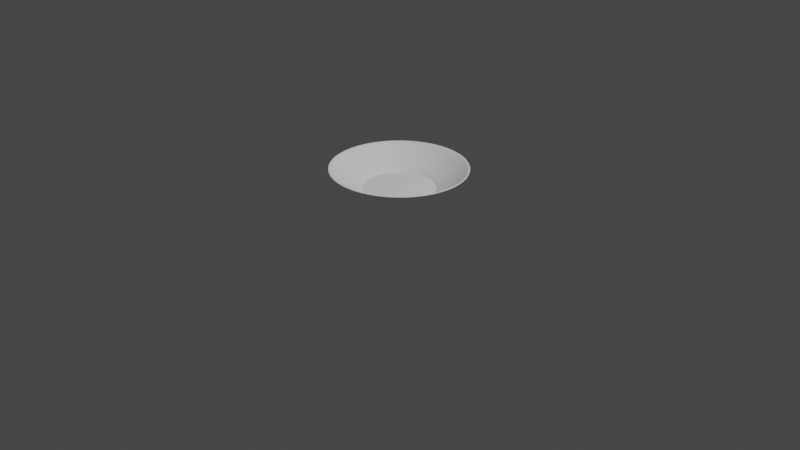 # Source: PlateVisual.blend  (saved by Blender 3.5.10; exported with 4.5.12 LTS)
import bpy
from mathutils import Matrix  # noqa: F401  (used for matrix-valued properties, if any)

bpy.ops.wm.read_factory_settings(use_empty=True)
scene = bpy.context.scene
scene.name = 'Scene'

# ---- collections
col_collection = bpy.data.collections.new('Collection'); scene.collection.children.link(col_collection)

# ---- materials (node trees are filled in below, after node groups)
mat_material_001 = bpy.data.materials.new('Material.001')
mat_material_001.use_transparent_shadow = False

# ---- material node trees
mat_material_001.use_nodes = True; mat_material_001.node_tree.nodes.clear()
_N = mat_material_001.node_tree.nodes; _L = mat_material_001.node_tree.links
n0 = _N.new('ShaderNodeBsdfPrincipled'); n0.name = 'Principled BSDF'; n0.location = (10, 300)
n0.distribution = 'GGX'
n0.subsurface_method = 'RANDOM_WALK_SKIN'
n0.inputs[0].default_value = (0.9734, 1.0, 0.9672, 1.0)
n0.inputs[3].default_value = 1.45
n0.inputs[27].default_value = (0.0, 0.0, 0.0, 1.0)
n0.inputs[28].default_value = 1.0
n1 = _N.new('ShaderNodeOutputMaterial'); n1.name = 'Material Output'; n1.location = (300, 300)
_L.new(n0.outputs[0], n1.inputs[0])
n1.is_active_output = True

# ---- world
world_world = bpy.data.worlds.new('World'); scene.world = world_world
world_world.use_nodes = True; world_world.node_tree.nodes.clear()
_N = world_world.node_tree.nodes; _L = world_world.node_tree.links
n0 = _N.new('ShaderNodeOutputWorld'); n0.name = 'World Output'; n0.location = (300, 300)
n1 = _N.new('ShaderNodeBackground'); n1.name = 'Background'; n1.location = (10, 300)
n1.inputs[0].default_value = (0.05088, 0.05088, 0.05088, 1.0)
_L.new(n1.outputs[0], n0.inputs[0])
n0.is_active_output = True
world_world.color = (0.05088, 0.05088, 0.05088)
world_world.use_sun_shadow = False
world_world.sun_shadow_jitter_overblur = 0.0

# ---- cameras
cam_camera = bpy.data.cameras.new('Camera')
cam_camera.clip_end = 100.0
cam_camera.ortho_scale = 7.314

# ---- lights
light_light = bpy.data.lights.new('Light', 'POINT')
light_light.transmission_factor = 0.0
light_light.energy = 1000.0
light_light.shadow_soft_size = 0.1
light_light.shadow_maximum_resolution = 0.006
light_light.use_absolute_resolution = True

# ---- meshes
me_sphere = bpy.data.meshes.new('Sphere')
me_sphere.from_pydata([(0.1379, 0.6935, -0.7071), (0.1084, 0.5449, -0.8315), (0.07466, 0.3753, -0.9239), (0.2706, 0.6533, -0.7071), (0.2126, 0.5133, -0.8315), (0.1464, 0.3536, -0.9239), (0.3928, 0.5879, -0.7071), (0.3087, 0.4619, -0.8315), (0.2126, 0.3182, -0.9239), (0.5, 0.5, -0.7071), (0.3928, 0.3928, -0.8315), (0.2706, 0.2706, -0.9239), (0.5879, 0.3928, -0.7071), (0.4619, 0.3087, -0.8315), (0.3182, 0.2126, -0.9239), (0.6533, 0.2706, -0.7071), (0.5133, 0.2126, -0.8315), (0.3536, 0.1464, -0.9239), (0.6935, 0.1379, -0.7071), (0.5449, 0.1084, -0.8315), (0.3753, 0.07466, -0.9239), (0.7071, 1.49e-08, -0.7071), (0.5556, -5.215e-08, -0.8315), (0.3827, -2.235e-08, -0.9239), (0.6935, -0.1379, -0.7071), (0.5449, -0.1084, -0.8315), (0.3753, -0.07466, -0.9239), (0.6533, -0.2706, -0.7071), (0.5133, -0.2126, -0.8315), (0.3536, -0.1464, -0.9239), (0.5879, -0.3928, -0.7071), (0.4619, -0.3087, -0.8315), (0.3182, -0.2126, -0.9239), (0.5, -0.5, -0.7071), (0.3928, -0.3928, -0.8315), (0.2706, -0.2706, -0.9239), (0.3928, -0.5879, -0.7071), (0.3087, -0.4619, -0.8315), (0.2126, -0.3182, -0.9239), (0.2706, -0.6533, -0.7071), (0.2126, -0.5133, -0.8315), (0.1464, -0.3536, -0.9239), (0.1379, -0.6935, -0.7071), (0.1084, -0.5449, -0.8315), (0.07466, -0.3753, -0.9239), (-1.49e-08, -0.7071, -0.7071), (-9.686e-08, -0.5556, -0.8315), (-5.215e-08, -0.3827, -0.9239), (-0.1379, -0.6935, -0.7071), (-0.1084, -0.5449, -0.8315), (-0.07466, -0.3753, -0.9239), (-0.2706, -0.6533, -0.7071), (-0.2126, -0.5133, -0.8315), (-0.1464, -0.3536, -0.9239), (-0.3928, -0.5879, -0.7071), (-0.3087, -0.4619, -0.8315), (-0.2126, -0.3182, -0.9239), (-0.5, -0.5, -0.7071), (-0.3928, -0.3928, -0.8315), (-0.2706, -0.2706, -0.9239), (-0.5879, -0.3928, -0.7071), (-0.4619, -0.3087, -0.8315), (-0.3182, -0.2126, -0.9239), (-0.6533, -0.2706, -0.7071), (-0.5133, -0.2126, -0.8315), (-0.3536, -0.1464, -0.9239), (-0.6935, -0.1379, -0.7071), (-0.5449, -0.1084, -0.8315), (-0.3753, -0.07466, -0.9239), (-0.7071, 2.98e-08, -0.7071), (-0.5556, 1.49e-07, -0.8315), (-0.3827, 5.215e-08, -0.9239), (-0.6935, 0.1379, -0.7071), (-0.5449, 0.1084, -0.8315), (-0.3753, 0.07466, -0.9239), (-0.6533, 0.2706, -0.7071), (-0.5133, 0.2126, -0.8315), (-0.3536, 0.1464, -0.9239), (-0.5879, 0.3928, -0.7071), (-0.4619, 0.3087, -0.8315), (-0.3182, 0.2126, -0.9239), (-0.5, 0.5, -0.7071), (-0.3928, 0.3928, -0.8315), (-0.2706, 0.2706, -0.9239), (-0.3928, 0.5879, -0.7071), (-0.3087, 0.4619, -0.8315), (-0.2126, 0.3182, -0.9239), (-0.2706, 0.6533, -0.7071), (-0.2126, 0.5133, -0.8315), (-0.1464, 0.3536, -0.9239), (-0.1379, 0.6935, -0.7071), (-0.1084, 0.5449, -0.8315), (-0.07466, 0.3753, -0.9239), (8.941e-08, 0.7071, -0.7071), (2.161e-07, 0.5556, -0.8315), (6.706e-08, 0.3827, -0.9239), (0.1379, 0.6935, -0.7071), (0.01075, 0.05406, -0.9239), (0.2706, 0.6533, -0.7071), (0.02109, 0.05092, -0.9239), (0.3928, 0.5879, -0.7071), (0.03062, 0.04583, -0.9239), (0.5, 0.5, -0.7071), (0.03898, 0.03898, -0.9239), (0.5879, 0.3928, -0.7071), (0.04583, 0.03062, -0.9239), (0.6533, 0.2706, -0.7071), (0.05092, 0.02109, -0.9239), (0.6935, 0.1379, -0.7071), (0.05406, 0.01075, -0.9239), (0.7071, 1.49e-08, -0.7071), (0.05512, -2.235e-08, -0.9239), (0.6935, -0.1379, -0.7071), (0.05406, -0.01075, -0.9239), (0.6533, -0.2706, -0.7071), (0.05092, -0.02109, -0.9239), (0.5879, -0.3928, -0.7071), (0.04583, -0.03062, -0.9239), (0.5, -0.5, -0.7071), (0.03898, -0.03898, -0.9239), (0.3928, -0.5879, -0.7071), (0.03062, -0.04583, -0.9239), (0.2706, -0.6533, -0.7071), (0.02109, -0.05092, -0.9239), (0.1379, -0.6935, -0.7071), (0.01075, -0.05406, -0.9239), (-1.49e-08, -0.7071, -0.7071), (-5.215e-08, -0.05512, -0.9239), (-0.1379, -0.6935, -0.7071), (-0.01075, -0.05406, -0.9239), (-0.2706, -0.6533, -0.7071), (-0.02109, -0.05092, -0.9239), (-0.3928, -0.5879, -0.7071), (-0.03062, -0.04583, -0.9239), (-0.5, -0.5, -0.7071), (-0.03898, -0.03898, -0.9239), (-0.5879, -0.3928, -0.7071), (-0.04583, -0.03062, -0.9239), (-0.6533, -0.2706, -0.7071), (-0.05092, -0.02109, -0.9239), (-0.6935, -0.1379, -0.7071), (-0.05406, -0.01075, -0.9239), (-0.7071, 2.98e-08, -0.7071), (-0.05512, -1.406e-08, -0.9239), (-0.6935, 0.1379, -0.7071), (-0.05406, 0.01075, -0.9239), (-0.6533, 0.2706, -0.7071), (-0.05092, 0.02109, -0.9239), (-0.5879, 0.3928, -0.7071), (-0.04583, 0.03062, -0.9239), (-0.5, 0.5, -0.7071), (-0.03898, 0.03898, -0.9239), (-0.3928, 0.5879, -0.7071), (-0.03062, 0.04583, -0.9239), (-0.2706, 0.6533, -0.7071), (-0.02109, 0.05092, -0.9239), (-0.1379, 0.6935, -0.7071), (-0.01075, 0.05406, -0.9239), (5.171e-07, 0.05512, -0.9239), (8.941e-08, 0.7071, -0.7071), (0.1464, 0.3536, -0.9239), (0.07466, 0.3753, -0.9239), (0.2126, 0.3182, -0.9239), (0.2706, 0.2706, -0.9239), (0.3182, 0.2126, -0.9239), (0.3536, 0.1464, -0.9239), (0.3753, 0.07466, -0.9239), (0.3827, -2.235e-08, -0.9239), (0.3753, -0.07466, -0.9239), (0.3536, -0.1464, -0.9239), (0.3182, -0.2126, -0.9239), (0.2706, -0.2706, -0.9239), (0.2126, -0.3182, -0.9239), (0.1464, -0.3536, -0.9239), (0.07466, -0.3753, -0.9239), (-5.215e-08, -0.3827, -0.9239), (-0.07466, -0.3753, -0.9239), (-0.1464, -0.3536, -0.9239), (-0.2126, -0.3182, -0.9239), (-0.2706, -0.2706, -0.9239), (-0.3182, -0.2126, -0.9239), (-0.3536, -0.1464, -0.9239), (-0.3753, -0.07466, -0.9239), (-0.3827, 5.215e-08, -0.9239), (-0.3753, 0.07466, -0.9239), (-0.3536, 0.1464, -0.9239), (-0.3182, 0.2126, -0.9239), (-0.2706, 0.2706, -0.9239), (-0.2126, 0.3182, -0.9239), (-0.1464, 0.3536, -0.9239), (-0.07466, 0.3753, -0.9239), (6.706e-08, 0.3827, -0.9239), (0.1371, 0.6894, -0.7105), (0.269, 0.6494, -0.7105), (0.3905, 0.5845, -0.7105), (0.4971, 0.4971, -0.7105), (0.5845, 0.3905, -0.7105), (0.6494, 0.269, -0.7105), (0.6894, 0.1371, -0.7105), (0.7029, 1.306e-08, -0.7105), (0.6894, -0.1371, -0.7105), (0.6494, -0.269, -0.7105), (0.5845, -0.3905, -0.7105), (0.4971, -0.4971, -0.7105), (0.3905, -0.5845, -0.7105), (0.269, -0.6494, -0.7105), (0.1371, -0.6894, -0.7105), (-1.716e-08, -0.7029, -0.7105), (-0.1371, -0.6894, -0.7105), (-0.269, -0.6494, -0.7105), (-0.3905, -0.5845, -0.7105), (-0.4971, -0.4971, -0.7105), (-0.5845, -0.3905, -0.7105), (-0.6494, -0.269, -0.7105), (-0.6894, -0.1371, -0.7105), (-0.7029, 3.308e-08, -0.7105), (-0.6894, 0.1371, -0.7105), (-0.6494, 0.269, -0.7105), (-0.5845, 0.3905, -0.7105), (-0.4971, 0.4971, -0.7105), (-0.3905, 0.5845, -0.7105), (-0.269, 0.6494, -0.7105), (-0.1371, 0.6894, -0.7105), (9.289e-08, 0.7029, -0.7105), (0.07513, 0.3777, -0.9226), (0.1474, 0.3558, -0.9226), (0.214, 0.3202, -0.9226), (0.2723, 0.2723, -0.9226), (0.3202, 0.214, -0.9226), (0.3558, 0.1474, -0.9226), (0.3777, 0.07513, -0.9226), (0.3851, -2.277e-08, -0.9226), (0.3777, -0.07513, -0.9226), (0.3558, -0.1474, -0.9226), (0.3202, -0.214, -0.9226), (0.2723, -0.2723, -0.9226), (0.214, -0.3202, -0.9226), (0.1474, -0.3558, -0.9226), (0.07513, -0.3777, -0.9226), (-5.278e-08, -0.3851, -0.9226), (-0.07513, -0.3777, -0.9226), (-0.1474, -0.3558, -0.9226), (-0.214, -0.3202, -0.9226), (-0.2723, -0.2723, -0.9226), (-0.3202, -0.214, -0.9226), (-0.3558, -0.1474, -0.9226), (-0.3777, -0.07513, -0.9226), (-0.3851, 5.351e-08, -0.9226), (-0.3777, 0.07513, -0.9226), (-0.3558, 0.1474, -0.9226), (-0.3202, 0.214, -0.9226), (-0.2723, 0.2723, -0.9226), (-0.214, 0.3202, -0.9226), (-0.1474, 0.3558, -0.9226), (-0.07513, 0.3777, -0.9226), (6.914e-08, 0.3851, -0.9226)], [], [(223, 93, 0, 192), (255, 94, 1, 224), (192, 0, 3, 193), (224, 1, 4, 225), (193, 3, 6, 194), (225, 4, 7, 226), (194, 6, 9, 195), (226, 7, 10, 227), (195, 9, 12, 196), (227, 10, 13, 228), (196, 12, 15, 197), (228, 13, 16, 229), (197, 15, 18, 198), (229, 16, 19, 230), (198, 18, 21, 199), (230, 19, 22, 231), (199, 21, 24, 200), (231, 22, 25, 232), (232, 25, 28, 233), (200, 24, 27, 201), (201, 27, 30, 202), (233, 28, 31, 234), (234, 31, 34, 235), (202, 30, 33, 203), (203, 33, 36, 204), (235, 34, 37, 236), (204, 36, 39, 205), (236, 37, 40, 237), (205, 39, 42, 206), (237, 40, 43, 238), (206, 42, 45, 207), (238, 43, 46, 239), (207, 45, 48, 208), (239, 46, 49, 240), (208, 48, 51, 209), (240, 49, 52, 241), (209, 51, 54, 210), (241, 52, 55, 242), (210, 54, 57, 211), (242, 55, 58, 243), (211, 57, 60, 212), (243, 58, 61, 244), (212, 60, 63, 213), (244, 61, 64, 245), (245, 64, 67, 246), (213, 63, 66, 214), (214, 66, 69, 215), (246, 67, 70, 247), (215, 69, 72, 216), (247, 70, 73, 248), (216, 72, 75, 217), (248, 73, 76, 249), (217, 75, 78, 218), (249, 76, 79, 250), (218, 78, 81, 219), (250, 79, 82, 251), (56, 59, 179, 178), (8, 11, 163, 162), (63, 60, 136, 138), (27, 24, 112, 114), (29, 32, 170, 169), (36, 33, 118, 120), (38, 41, 173, 172), (84, 81, 150, 152), (65, 68, 182, 181), (2, 5, 160, 161), (57, 54, 132, 134), (86, 89, 189, 188), (59, 62, 180, 179), (50, 53, 177, 176), (30, 27, 114, 116), (9, 6, 100, 102), (23, 26, 168, 167), (78, 75, 146, 148), (3, 0, 96, 98), (219, 81, 84, 220), (5, 8, 162, 160), (251, 82, 85, 252), (60, 57, 134, 136), (80, 83, 187, 186), (32, 35, 171, 170), (51, 48, 128, 130), (220, 84, 87, 221), (44, 47, 175, 174), (252, 85, 88, 253), (87, 84, 152, 154), (24, 21, 110, 112), (53, 56, 178, 177), (17, 20, 166, 165), (92, 95, 191, 190), (72, 69, 142, 144), (54, 51, 130, 132), (26, 29, 169, 168), (74, 77, 185, 184), (93, 90, 156, 159), (81, 78, 148, 150), (45, 42, 124, 126), (18, 15, 106, 108), (47, 50, 176, 175), (95, 2, 161, 191), (20, 23, 167, 166), (11, 14, 164, 163), (66, 63, 138, 140), (75, 72, 144, 146), (77, 80, 186, 185), (221, 87, 90, 222), (0, 93, 159, 96), (253, 88, 91, 254), (68, 71, 183, 182), (39, 36, 120, 122), (21, 18, 108, 110), (41, 44, 174, 173), (222, 90, 93, 223), (89, 92, 190, 189), (254, 91, 94, 255), (12, 9, 102, 104), (14, 17, 165, 164), (71, 74, 184, 183), (48, 45, 126, 128), (69, 66, 140, 142), (33, 30, 116, 118), (62, 65, 181, 180), (15, 12, 104, 106), (6, 3, 98, 100), (35, 38, 172, 171), (90, 87, 154, 156), (42, 39, 122, 124), (83, 86, 188, 187), (99, 101, 103, 105, 107, 109, 111, 113, 115, 117, 119, 121, 123, 125, 127, 129, 131, 133, 135, 137, 139, 141, 143, 145, 147, 149, 151, 153, 155, 157, 158, 97), (99, 97, 161, 160), (101, 99, 160, 162), (103, 101, 162, 163), (105, 103, 163, 164), (107, 105, 164, 165), (109, 107, 165, 166), (111, 109, 166, 167), (113, 111, 167, 168), (115, 113, 168, 169), (117, 115, 169, 170), (119, 117, 170, 171), (121, 119, 171, 172), (123, 121, 172, 173), (125, 123, 173, 174), (127, 125, 174, 175), (129, 127, 175, 176), (131, 129, 176, 177), (133, 131, 177, 178), (135, 133, 178, 179), (137, 135, 179, 180), (139, 137, 180, 181), (141, 139, 181, 182), (143, 141, 182, 183), (145, 143, 183, 184), (147, 145, 184, 185), (149, 147, 185, 186), (151, 149, 186, 187), (153, 151, 187, 188), (155, 153, 188, 189), (157, 155, 189, 190), (158, 157, 190, 191), (97, 158, 191, 161), (91, 222, 223, 94), (88, 221, 222, 91), (85, 220, 221, 88), (82, 219, 220, 85), (79, 218, 219, 82), (76, 217, 218, 79), (73, 216, 217, 76), (70, 215, 216, 73), (67, 214, 215, 70), (64, 213, 214, 67), (61, 212, 213, 64), (58, 211, 212, 61), (55, 210, 211, 58), (52, 209, 210, 55), (49, 208, 209, 52), (46, 207, 208, 49), (43, 206, 207, 46), (40, 205, 206, 43), (37, 204, 205, 40), (34, 203, 204, 37), (31, 202, 203, 34), (28, 201, 202, 31), (25, 200, 201, 28), (22, 199, 200, 25), (19, 198, 199, 22), (16, 197, 198, 19), (13, 196, 197, 16), (10, 195, 196, 13), (7, 194, 195, 10), (4, 193, 194, 7), (1, 192, 193, 4), (94, 223, 192, 1), (92, 254, 255, 95), (89, 253, 254, 92), (86, 252, 253, 89), (83, 251, 252, 86), (80, 250, 251, 83), (77, 249, 250, 80), (74, 248, 249, 77), (71, 247, 248, 74), (68, 246, 247, 71), (65, 245, 246, 68), (62, 244, 245, 65), (59, 243, 244, 62), (56, 242, 243, 59), (53, 241, 242, 56), (50, 240, 241, 53), (47, 239, 240, 50), (44, 238, 239, 47), (41, 237, 238, 44), (38, 236, 237, 41), (35, 235, 236, 38), (32, 234, 235, 35), (29, 233, 234, 32), (26, 232, 233, 29), (23, 231, 232, 26), (20, 230, 231, 23), (17, 229, 230, 20), (14, 228, 229, 17), (11, 227, 228, 14), (8, 226, 227, 11), (5, 225, 226, 8), (2, 224, 225, 5), (95, 255, 224, 2)])
_uv = me_sphere.uv_layers.new(name='UVMap')
_uv.uv.foreach_set('vector', [0.75, 0.2483, 0.75, 0.25, 0.7188, 0.25, 0.7188, 0.2483, 0.75, 0.1259, 0.75, 0.1875, 0.7188, 0.1875, 0.7188, 0.1259, 0.7188, 0.2483, 0.7188, 0.25, 0.6875, 0.25, 0.6875, 0.2483, 0.7188, 0.1259, 0.7188, 0.1875, 0.6875, 0.1875, 0.6875, 0.1259, 0.6875, 0.2483, 0.6875, 0.25, 0.6562, 0.25, 0.6562, 0.2483, 0.6875, 0.1259, 0.6875, 0.1875, 0.6562, 0.1875, 0.6563, 0.1259, 0.6562, 0.2483, 0.6562, 0.25, 0.625, 0.25, 0.625, 0.2483, 0.6563, 0.1259, 0.6562, 0.1875, 0.625, 0.1875, 0.625, 0.1259, 0.625, 0.2483, 0.625, 0.25, 0.5938, 0.25, 0.5938, 0.2483, 0.625, 0.1259, 0.625, 0.1875, 0.5938, 0.1875, 0.5938, 0.1259, 0.5938, 0.2483, 0.5938, 0.25, 0.5625, 0.25, 0.5625, 0.2483, 0.5938, 0.1259, 0.5938, 0.1875, 0.5625, 0.1875, 0.5625, 0.1259, 0.5625, 0.2483, 0.5625, 0.25, 0.5312, 0.25, 0.5312, 0.2483, 0.5625, 0.1259, 0.5625, 0.1875, 0.5312, 0.1875, 0.5312, 0.1259, 0.5312, 0.2483, 0.5312, 0.25, 0.5, 0.25, 0.5, 0.2483, 0.5312, 0.1259, 0.5312, 0.1875, 0.5, 0.1875, 0.5, 0.1259, 0.5, 0.2483, 0.5, 0.25, 0.4688, 0.25, 0.4688, 0.2483, 0.5, 0.1259, 0.5, 0.1875, 0.4688, 0.1875, 0.4688, 0.1259, 0.4688, 0.1259, 0.4688, 0.1875, 0.4375, 0.1875, 0.4375, 0.1259, 0.4688, 0.2483, 0.4688, 0.25, 0.4375, 0.25, 0.4375, 0.2483, 0.4375, 0.2483, 0.4375, 0.25, 0.4062, 0.25, 0.4062, 0.2483, 0.4375, 0.1259, 0.4375, 0.1875, 0.4062, 0.1875, 0.4062, 0.1259, 0.4062, 0.1259, 0.4062, 0.1875, 0.375, 0.1875, 0.375, 0.1259, 0.4062, 0.2483, 0.4062, 0.25, 0.375, 0.25, 0.375, 0.2483, 0.375, 0.2483, 0.375, 0.25, 0.3438, 0.25, 0.3437, 0.2483, 0.375, 0.1259, 0.375, 0.1875, 0.3438, 0.1875, 0.3438, 0.1259, 0.3437, 0.2483, 0.3438, 0.25, 0.3125, 0.25, 0.3125, 0.2483, 0.3438, 0.1259, 0.3438, 0.1875, 0.3125, 0.1875, 0.3125, 0.1259, 0.3125, 0.2483, 0.3125, 0.25, 0.2812, 0.25, 0.2813, 0.2483, 0.3125, 0.1259, 0.3125, 0.1875, 0.2812, 0.1875, 0.2812, 0.1259, 0.2813, 0.2483, 0.2812, 0.25, 0.25, 0.25, 0.25, 0.2483, 0.2812, 0.1259, 0.2812, 0.1875, 0.25, 0.1875, 0.25, 0.1259, 0.25, 0.2483, 0.25, 0.25, 0.2188, 0.25, 0.2188, 0.2483, 0.25, 0.1259, 0.25, 0.1875, 0.2188, 0.1875, 0.2188, 0.1259, 0.2188, 0.2483, 0.2188, 0.25, 0.1875, 0.25, 0.1875, 0.2483, 0.2188, 0.1259, 0.2188, 0.1875, 0.1875, 0.1875, 0.1875, 0.1259, 0.1875, 0.2483, 0.1875, 0.25, 0.1562, 0.25, 0.1562, 0.2483, 0.1875, 0.1259, 0.1875, 0.1875, 0.1562, 0.1875, 0.1562, 0.1259, 0.1562, 0.2483, 0.1562, 0.25, 0.125, 0.25, 0.125, 0.2483, 0.1562, 0.1259, 0.1562, 0.1875, 0.125, 0.1875, 0.125, 0.1259, 0.125, 0.2483, 0.125, 0.25, 0.09375, 0.25, 0.09375, 0.2483, 0.125, 0.1259, 0.125, 0.1875, 0.09375, 0.1875, 0.09375, 0.1259, 0.09375, 0.2483, 0.09375, 0.25, 0.0625, 0.25, 0.0625, 0.2483, 0.09375, 0.1259, 0.09375, 0.1875, 0.0625, 0.1875, 0.0625, 0.1259, 0.0625, 0.1259, 0.0625, 0.1875, 0.03125, 0.1875, 0.03125, 0.1259, 0.0625, 0.2483, 0.0625, 0.25, 0.03125, 0.25, 0.03125, 0.2483, 0.03125, 0.2483, 0.03125, 0.25, 0.0, 0.25, 0.0, 0.2483, 0.03125, 0.1259, 0.03125, 0.1875, 0.0, 0.1875, 0.0, 0.1259, 1.0, 0.2483, 1.0, 0.25, 0.9688, 0.25, 0.9688, 0.2483, 1.0, 0.1259, 1.0, 0.1875, 0.9687, 0.1875, 0.9687, 0.1259, 0.9688, 0.2483, 0.9688, 0.25, 0.9375, 0.25, 0.9375, 0.2483, 0.9687, 0.1259, 0.9687, 0.1875, 0.9375, 0.1875, 0.9375, 0.1259, 0.9375, 0.2483, 0.9375, 0.25, 0.9062, 0.25, 0.9062, 0.2483, 0.9375, 0.1259, 0.9375, 0.1875, 0.9062, 0.1875, 0.9062, 0.1259, 0.9062, 0.2483, 0.9062, 0.25, 0.875, 0.25, 0.875, 0.2483, 0.9062, 0.1259, 0.9062, 0.1875, 0.875, 0.1875, 0.875, 0.1259, 0.1562, 0.125, 0.125, 0.125, 0.125, 0.125, 0.1562, 0.125, 0.6562, 0.125, 0.625, 0.125, 0.625, 0.125, 0.6562, 0.125, 0.0625, 0.25, 0.09375, 0.25, 0.09375, 0.25, 0.0625, 0.25, 0.4375, 0.25, 0.4688, 0.25, 0.4688, 0.25, 0.4375, 0.25, 0.4375, 0.125, 0.4062, 0.125, 0.4062, 0.125, 0.4375, 0.125, 0.3438, 0.25, 0.375, 0.25, 0.375, 0.25, 0.3438, 0.25, 0.3438, 0.125, 0.3125, 0.125, 0.3125, 0.125, 0.3438, 0.125, 0.8438, 0.25, 0.875, 0.25, 0.875, 0.25, 0.8438, 0.25, 0.0625, 0.125, 0.03125, 0.125, 0.03125, 0.125, 0.0625, 0.125, 0.7188, 0.125, 0.6875, 0.125, 0.6875, 0.125, 0.7188, 0.125, 0.125, 0.25, 0.1562, 0.25, 0.1562, 0.25, 0.125, 0.25, 0.8438, 0.125, 0.8125, 0.125, 0.8125, 0.125, 0.8438, 0.125, 0.125, 0.125, 0.09375, 0.125, 0.09375, 0.125, 0.125, 0.125, 0.2188, 0.125, 0.1875, 0.125, 0.1875, 0.125, 0.2188, 0.125, 0.4062, 0.25, 0.4375, 0.25, 0.4375, 0.25, 0.4062, 0.25, 0.625, 0.25, 0.6562, 0.25, 0.6562, 0.25, 0.625, 0.25, 0.5, 0.125, 0.4688, 0.125, 0.4688, 0.125, 0.5, 0.125, 0.9062, 0.25, 0.9375, 0.25, 0.9375, 0.25, 0.9062, 0.25, 0.6875, 0.25, 0.7188, 0.25, 0.7188, 0.25, 0.6875, 0.25, 0.875, 0.2483, 0.875, 0.25, 0.8438, 0.25, 0.8438, 0.2483, 0.6875, 0.125, 0.6562, 0.125, 0.6562, 0.125, 0.6875, 0.125, 0.875, 0.1259, 0.875, 0.1875, 0.8437, 0.1875, 0.8437, 0.1259, 0.09375, 0.25, 0.125, 0.25, 0.125, 0.25, 0.09375, 0.25, 0.9062, 0.125, 0.875, 0.125, 0.875, 0.125, 0.9062, 0.125, 0.4062, 0.125, 0.375, 0.125, 0.375, 0.125, 0.4062, 0.125, 0.1875, 0.25, 0.2188, 0.25, 0.2188, 0.25, 0.1875, 0.25, 0.8438, 0.2483, 0.8438, 0.25, 0.8125, 0.25, 0.8125, 0.2483, 0.2812, 0.125, 0.25, 0.125, 0.25, 0.125, 0.2812, 0.125, 0.8437, 0.1259, 0.8437, 0.1875, 0.8125, 0.1875, 0.8125, 0.1259, 0.8125, 0.25, 0.8438, 0.25, 0.8438, 0.25, 0.8125, 0.25, 0.4688, 0.25, 0.5, 0.25, 0.5, 0.25, 0.4688, 0.25, 0.1875, 0.125, 0.1562, 0.125, 0.1562, 0.125, 0.1875, 0.125, 0.5625, 0.125, 0.5312, 0.125, 0.5312, 0.125, 0.5625, 0.125, 0.7812, 0.125, 0.75, 0.125, 0.75, 0.125, 0.7812, 0.125, 0.9688, 0.25, 1.0, 0.25, 1.0, 0.25, 0.9688, 0.25, 0.1562, 0.25, 0.1875, 0.25, 0.1875, 0.25, 0.1562, 0.25, 0.4688, 0.125, 0.4375, 0.125, 0.4375, 0.125, 0.4688, 0.125, 0.9687, 0.125, 0.9375, 0.125, 0.9375, 0.125, 0.9687, 0.125, 0.75, 0.25, 0.7812, 0.25, 0.7812, 0.25, 0.75, 0.25, 0.875, 0.25, 0.9062, 0.25, 0.9062, 0.25, 0.875, 0.25, 0.25, 0.25, 0.2812, 0.25, 0.2812, 0.25, 0.25, 0.25, 0.5312, 0.25, 0.5625, 0.25, 0.5625, 0.25, 0.5312, 0.25, 0.25, 0.125, 0.2188, 0.125, 0.2188, 0.125, 0.25, 0.125, 0.75, 0.125, 0.7188, 0.125, 0.7188, 0.125, 0.75, 0.125, 0.5312, 0.125, 0.5, 0.125, 0.5, 0.125, 0.5312, 0.125, 0.625, 0.125, 0.5938, 0.125, 0.5938, 0.125, 0.625, 0.125, 0.03125, 0.25, 0.0625, 0.25, 0.0625, 0.25, 0.03125, 0.25, 0.9375, 0.25, 0.9688, 0.25, 0.9688, 0.25, 0.9375, 0.25, 0.9375, 0.125, 0.9062, 0.125, 0.9062, 0.125, 0.9375, 0.125, 0.8125, 0.2483, 0.8125, 0.25, 0.7812, 0.25, 0.7812, 0.2483, 0.7188, 0.25, 0.75, 0.25, 0.75, 0.25, 0.7188, 0.25, 0.8125, 0.1259, 0.8125, 0.1875, 0.7812, 0.1875, 0.7812, 0.1259, 0.03125, 0.125, 0.0, 0.125, 0.0, 0.125, 0.03125, 0.125, 0.3125, 0.25, 0.3438, 0.25, 0.3438, 0.25, 0.3125, 0.25, 0.5, 0.25, 0.5312, 0.25, 0.5312, 0.25, 0.5, 0.25, 0.3125, 0.125, 0.2812, 0.125, 0.2812, 0.125, 0.3125, 0.125, 0.7812, 0.2483, 0.7812, 0.25, 0.75, 0.25, 0.75, 0.2483, 0.8125, 0.125, 0.7812, 0.125, 0.7812, 0.125, 0.8125, 0.125, 0.7812, 0.1259, 0.7812, 0.1875, 0.75, 0.1875, 0.75, 0.1259, 0.5938, 0.25, 0.625, 0.25, 0.625, 0.25, 0.5938, 0.25, 0.5938, 0.125, 0.5625, 0.125, 0.5625, 0.125, 0.5938, 0.125, 1.0, 0.125, 0.9687, 0.125, 0.9687, 0.125, 1.0, 0.125, 0.2188, 0.25, 0.25, 0.25, 0.25, 0.25, 0.2188, 0.25, 0.0, 0.25, 0.03125, 0.25, 0.03125, 0.25, 0.0, 0.25, 0.375, 0.25, 0.4062, 0.25, 0.4062, 0.25, 0.375, 0.25, 0.09375, 0.125, 0.0625, 0.125, 0.0625, 0.125, 0.09375, 0.125, 0.5625, 0.25, 0.5938, 0.25, 0.5938, 0.25, 0.5625, 0.25, 0.6562, 0.25, 0.6875, 0.25, 0.6875, 0.25, 0.6562, 0.25, 0.375, 0.125, 0.3438, 0.125, 0.3438, 0.125, 0.375, 0.125, 0.7812, 0.25, 0.8125, 0.25, 0.8125, 0.25, 0.7812, 0.25, 0.2812, 0.25, 0.3125, 0.25, 0.3125, 0.25, 0.2812, 0.25, 0.875, 0.125, 0.8438, 0.125, 0.8438, 0.125, 0.875, 0.125, 0.5261, 0.125, 0.5218, 0.125, 0.5164, 0.125, 0.5102, 0.125, 0.5033, 0.125, 0.4959, 0.125, 0.4883, 0.125, 0.4805, 0.125, 0.4728, 0.125, 0.4655, 0.125, 0.4586, 0.125, 0.4523, 0.125, 0.447, 0.125, 0.4427, 0.125, 0.4398, 0.125, 0.4383, 0.125, 0.4387, 0.125, 0.4409, 0.125, 0.4451, 0.125, 0.4512, 0.125, 0.4592, 0.125, 0.4686, 0.125, 0.479, 0.125, 0.4897, 0.125, 0.5001, 0.125, 0.5095, 0.125, 0.5175, 0.125, 0.5237, 0.125, 0.5279, 0.125, 0.5301, 0.125, 0.5304, 0.125, 0.529, 0.125, 0.5261, 0.125, 0.529, 0.125, 0.7188, 0.125, 0.6875, 0.125, 0.5218, 0.125, 0.5261, 0.125, 0.6875, 0.125, 0.6562, 0.125, 0.5164, 0.125, 0.5218, 0.125, 0.6562, 0.125, 0.625, 0.125, 0.5102, 0.125, 0.5164, 0.125, 0.625, 0.125, 0.5938, 0.125, 0.5033, 0.125, 0.5102, 0.125, 0.5938, 0.125, 0.5625, 0.125, 0.4959, 0.125, 0.5033, 0.125, 0.5625, 0.125, 0.5312, 0.125, 0.4883, 0.125, 0.4959, 0.125, 0.5312, 0.125, 0.5, 0.125, 0.4805, 0.125, 0.4883, 0.125, 0.5, 0.125, 0.4688, 0.125, 0.4728, 0.125, 0.4805, 0.125, 0.4688, 0.125, 0.4375, 0.125, 0.4655, 0.125, 0.4728, 0.125, 0.4375, 0.125, 0.4062, 0.125, 0.4586, 0.125, 0.4655, 0.125, 0.4062, 0.125, 0.375, 0.125, 0.4523, 0.125, 0.4586, 0.125, 0.375, 0.125, 0.3438, 0.125, 0.447, 0.125, 0.4523, 0.125, 0.3438, 0.125, 0.3125, 0.125, 0.4427, 0.125, 0.447, 0.125, 0.3125, 0.125, 0.2812, 0.125, 0.4398, 0.125, 0.4427, 0.125, 0.2812, 0.125, 0.25, 0.125, 0.4383, 0.125, 0.4398, 0.125, 0.25, 0.125, 0.2188, 0.125, 0.4387, 0.125, 0.4383, 0.125, 0.2188, 0.125, 0.1875, 0.125, 0.4409, 0.125, 0.4387, 0.125, 0.1875, 0.125, 0.1562, 0.125, 0.4451, 0.125, 0.4409, 0.125, 0.1562, 0.125, 0.125, 0.125, 0.4512, 0.125, 0.4451, 0.125, 0.125, 0.125, 0.09375, 0.125, 0.4592, 0.125, 0.4512, 0.125, 0.09375, 0.125, 0.0625, 0.125, 0.4686, 0.125, 0.4592, 0.125, 0.0625, 0.125, 0.03125, 0.125, 0.479, 0.125, 0.4686, 0.125, 0.03125, 0.125, 0.0, 0.125, 0.4897, 0.125, 0.479, 0.125, 0.0, 0.125, 0.9687, 0.125, 0.5001, 0.125, 0.4897, 0.125, 0.9687, 0.125, 0.9375, 0.125, 0.5095, 0.125, 0.5001, 0.125, 0.9375, 0.125, 0.9062, 0.125, 0.5175, 0.125, 0.5095, 0.125, 0.9062, 0.125, 0.875, 0.125, 0.5237, 0.125, 0.5175, 0.125, 0.875, 0.125, 0.8438, 0.125, 0.5279, 0.125, 0.5237, 0.125, 0.8438, 0.125, 0.8125, 0.125, 0.5301, 0.125, 0.5279, 0.125, 0.8125, 0.125, 0.7812, 0.125, 0.5304, 0.125, 0.5301, 0.125, 0.7812, 0.125, 0.75, 0.125, 0.529, 0.125, 0.5304, 0.125, 0.75, 0.125, 0.7188, 0.125, 0.7812, 0.1875, 0.7812, 0.2483, 0.75, 0.2483, 0.75, 0.1875, 0.8125, 0.1875, 0.8125, 0.2483, 0.7812, 0.2483, 0.7812, 0.1875, 0.8437, 0.1875, 0.8438, 0.2483, 0.8125, 0.2483, 0.8125, 0.1875, 0.875, 0.1875, 0.875, 0.2483, 0.8438, 0.2483, 0.8437, 0.1875, 0.9062, 0.1875, 0.9062, 0.2483, 0.875, 0.2483, 0.875, 0.1875, 0.9375, 0.1875, 0.9375, 0.2483, 0.9062, 0.2483, 0.9062, 0.1875, 0.9687, 0.1875, 0.9688, 0.2483, 0.9375, 0.2483, 0.9375, 0.1875, 1.0, 0.1875, 1.0, 0.2483, 0.9688, 0.2483, 0.9687, 0.1875, 0.03125, 0.1875, 0.03125, 0.2483, 0.0, 0.2483, 0.0, 0.1875, 0.0625, 0.1875, 0.0625, 0.2483, 0.03125, 0.2483, 0.03125, 0.1875, 0.09375, 0.1875, 0.09375, 0.2483, 0.0625, 0.2483, 0.0625, 0.1875, 0.125, 0.1875, 0.125, 0.2483, 0.09375, 0.2483, 0.09375, 0.1875, 0.1562, 0.1875, 0.1562, 0.2483, 0.125, 0.2483, 0.125, 0.1875, 0.1875, 0.1875, 0.1875, 0.2483, 0.1562, 0.2483, 0.1562, 0.1875, 0.2188, 0.1875, 0.2188, 0.2483, 0.1875, 0.2483, 0.1875, 0.1875, 0.25, 0.1875, 0.25, 0.2483, 0.2188, 0.2483, 0.2188, 0.1875, 0.2812, 0.1875, 0.2813, 0.2483, 0.25, 0.2483, 0.25, 0.1875, 0.3125, 0.1875, 0.3125, 0.2483, 0.2813, 0.2483, 0.2812, 0.1875, 0.3438, 0.1875, 0.3437, 0.2483, 0.3125, 0.2483, 0.3125, 0.1875, 0.375, 0.1875, 0.375, 0.2483, 0.3437, 0.2483, 0.3438, 0.1875, 0.4062, 0.1875, 0.4062, 0.2483, 0.375, 0.2483, 0.375, 0.1875, 0.4375, 0.1875, 0.4375, 0.2483, 0.4062, 0.2483, 0.4062, 0.1875, 0.4688, 0.1875, 0.4688, 0.2483, 0.4375, 0.2483, 0.4375, 0.1875, 0.5, 0.1875, 0.5, 0.2483, 0.4688, 0.2483, 0.4688, 0.1875, 0.5312, 0.1875, 0.5312, 0.2483, 0.5, 0.2483, 0.5, 0.1875, 0.5625, 0.1875, 0.5625, 0.2483, 0.5312, 0.2483, 0.5312, 0.1875, 0.5938, 0.1875, 0.5938, 0.2483, 0.5625, 0.2483, 0.5625, 0.1875, 0.625, 0.1875, 0.625, 0.2483, 0.5938, 0.2483, 0.5938, 0.1875, 0.6562, 0.1875, 0.6562, 0.2483, 0.625, 0.2483, 0.625, 0.1875, 0.6875, 0.1875, 0.6875, 0.2483, 0.6562, 0.2483, 0.6562, 0.1875, 0.7188, 0.1875, 0.7188, 0.2483, 0.6875, 0.2483, 0.6875, 0.1875, 0.75, 0.1875, 0.75, 0.2483, 0.7188, 0.2483, 0.7188, 0.1875, 0.7812, 0.125, 0.7812, 0.1259, 0.75, 0.1259, 0.75, 0.125, 0.8125, 0.125, 0.8125, 0.1259, 0.7812, 0.1259, 0.7812, 0.125, 0.8438, 0.125, 0.8437, 0.1259, 0.8125, 0.1259, 0.8125, 0.125, 0.875, 0.125, 0.875, 0.1259, 0.8437, 0.1259, 0.8438, 0.125, 0.9062, 0.125, 0.9062, 0.1259, 0.875, 0.1259, 0.875, 0.125, 0.9375, 0.125, 0.9375, 0.1259, 0.9062, 0.1259, 0.9062, 0.125, 0.9687, 0.125, 0.9687, 0.1259, 0.9375, 0.1259, 0.9375, 0.125, 1.0, 0.125, 1.0, 0.1259, 0.9687, 0.1259, 0.9687, 0.125, 0.03125, 0.125, 0.03125, 0.1259, 0.0, 0.1259, 0.0, 0.125, 0.0625, 0.125, 0.0625, 0.1259, 0.03125, 0.1259, 0.03125, 0.125, 0.09375, 0.125, 0.09375, 0.1259, 0.0625, 0.1259, 0.0625, 0.125, 0.125, 0.125, 0.125, 0.1259, 0.09375, 0.1259, 0.09375, 0.125, 0.1562, 0.125, 0.1562, 0.1259, 0.125, 0.1259, 0.125, 0.125, 0.1875, 0.125, 0.1875, 0.1259, 0.1562, 0.1259, 0.1562, 0.125, 0.2188, 0.125, 0.2188, 0.1259, 0.1875, 0.1259, 0.1875, 0.125, 0.25, 0.125, 0.25, 0.1259, 0.2188, 0.1259, 0.2188, 0.125, 0.2812, 0.125, 0.2812, 0.1259, 0.25, 0.1259, 0.25, 0.125, 0.3125, 0.125, 0.3125, 0.1259, 0.2812, 0.1259, 0.2812, 0.125, 0.3438, 0.125, 0.3438, 0.1259, 0.3125, 0.1259, 0.3125, 0.125, 0.375, 0.125, 0.375, 0.1259, 0.3438, 0.1259, 0.3438, 0.125, 0.4062, 0.125, 0.4062, 0.1259, 0.375, 0.1259, 0.375, 0.125, 0.4375, 0.125, 0.4375, 0.1259, 0.4062, 0.1259, 0.4062, 0.125, 0.4688, 0.125, 0.4688, 0.1259, 0.4375, 0.1259, 0.4375, 0.125, 0.5, 0.125, 0.5, 0.1259, 0.4688, 0.1259, 0.4688, 0.125, 0.5312, 0.125, 0.5312, 0.1259, 0.5, 0.1259, 0.5, 0.125, 0.5625, 0.125, 0.5625, 0.1259, 0.5312, 0.1259, 0.5312, 0.125, 0.5938, 0.125, 0.5938, 0.1259, 0.5625, 0.1259, 0.5625, 0.125, 0.625, 0.125, 0.625, 0.1259, 0.5938, 0.1259, 0.5938, 0.125, 0.6562, 0.125, 0.6563, 0.1259, 0.625, 0.1259, 0.625, 0.125, 0.6875, 0.125, 0.6875, 0.1259, 0.6563, 0.1259, 0.6562, 0.125, 0.7188, 0.125, 0.7188, 0.1259, 0.6875, 0.1259, 0.6875, 0.125, 0.75, 0.125, 0.75, 0.1259, 0.7188, 0.1259, 0.7188, 0.125])
me_sphere.materials.append(mat_material_001)
me_sphere.update()

# ---- objects
ob_light = bpy.data.objects.new('Light', light_light)
ob_camera = bpy.data.objects.new('Camera', cam_camera)
ob_sphere = bpy.data.objects.new('Sphere', me_sphere)

# ---- transforms, parenting, visibility, modifiers, constraints
ob_light.location = (4.076, 1.005, 5.904)
ob_light.rotation_euler = (0.6503, 0.05522, 1.866)
ob_light.lock_rotations_4d = False
ob_light.empty_display_type = 'ARROWS'
ob_light.color = (0.0, 0.0, 0.0, 0.0)
ob_light.lineart.crease_threshold = 0.0
ob_camera.location = (7.359, -6.926, 4.958)
ob_camera.rotation_euler = (1.109, 0.0, 0.8149)
ob_camera.lock_rotations_4d = False
ob_camera.empty_display_type = 'ARROWS'
ob_camera.color = (0.0, 0.0, 0.0, 0.0)
ob_camera.display_type = 'WIRE'
ob_camera.lineart.crease_threshold = 0.0
ob_sphere.location = (0.0, 0.0, 1.274)
_m = ob_sphere.modifiers.new('Solidify', 'SOLIDIFY')
_m = ob_sphere.modifiers.new('Subdivision', 'SUBSURF')
_m.levels = 2

# ---- collection membership
col_collection.objects.link(ob_light)
col_collection.objects.link(ob_camera)
col_collection.objects.link(ob_sphere)

# ---- scene / render settings (as saved in the file)
scene.camera = ob_camera
scene.frame_start = 1; scene.frame_end = 250; scene.frame_set(1)
scene.render.engine = 'BLENDER_EEVEE_NEXT'
scene.cycles.sampling_pattern = 'TABULATED_SOBOL'
scene.view_settings.view_transform = 'Filmic'
bpy.context.view_layer.update()
